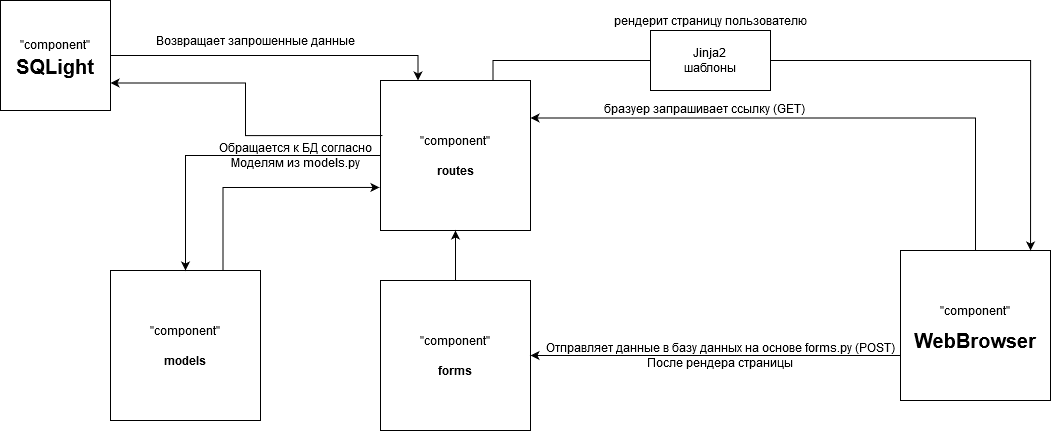

The diagram above was exported from draw.io. Its source (the exported page's mxGraphModel, read from the mxfile embedded in the PNG):
<mxGraphModel dx="1422" dy="801" grid="1" gridSize="10" guides="1" tooltips="1" connect="1" arrows="1" fold="1" page="1" pageScale="1" pageWidth="1100" pageHeight="850" background="#ffffff" math="0" shadow="0">
  <root>
    <mxCell id="0" />
    <mxCell id="1" parent="0" />
    <mxCell id="_5DftwCli-ctSO2zciep-4" value="" style="group" vertex="1" connectable="0" parent="1">
      <mxGeometry x="50" y="300" width="150" height="110" as="geometry" />
    </mxCell>
    <mxCell id="_5DftwCli-ctSO2zciep-1" value="" style="whiteSpace=wrap;html=1;aspect=fixed;" vertex="1" parent="_5DftwCli-ctSO2zciep-4">
      <mxGeometry width="109.99999999999999" height="109.99999999999999" as="geometry" />
    </mxCell>
    <mxCell id="_5DftwCli-ctSO2zciep-2" value="&lt;font style=&quot;font-size: 20px&quot;&gt;&lt;b&gt;SQLight&lt;/b&gt;&lt;/font&gt;" style="text;html=1;strokeColor=none;fillColor=none;align=center;verticalAlign=middle;whiteSpace=wrap;rounded=0;" vertex="1" parent="_5DftwCli-ctSO2zciep-4">
      <mxGeometry x="35" y="58.666666666666664" width="40" height="14.666666666666666" as="geometry" />
    </mxCell>
    <mxCell id="_5DftwCli-ctSO2zciep-3" value="&quot;component&quot;" style="text;html=1;strokeColor=none;fillColor=none;align=center;verticalAlign=middle;whiteSpace=wrap;rounded=0;" vertex="1" parent="_5DftwCli-ctSO2zciep-4">
      <mxGeometry x="35" y="36.666666666666664" width="40" height="14.666666666666666" as="geometry" />
    </mxCell>
    <mxCell id="_5DftwCli-ctSO2zciep-5" value="" style="group" vertex="1" connectable="0" parent="1">
      <mxGeometry x="430" y="380" width="150" height="150" as="geometry" />
    </mxCell>
    <mxCell id="_5DftwCli-ctSO2zciep-6" value="" style="whiteSpace=wrap;html=1;aspect=fixed;" vertex="1" parent="_5DftwCli-ctSO2zciep-5">
      <mxGeometry width="150" height="150" as="geometry" />
    </mxCell>
    <mxCell id="_5DftwCli-ctSO2zciep-7" value="&lt;b&gt;routes&lt;/b&gt;" style="text;html=1;strokeColor=none;fillColor=none;align=center;verticalAlign=middle;whiteSpace=wrap;rounded=0;" vertex="1" parent="_5DftwCli-ctSO2zciep-5">
      <mxGeometry x="55" y="80" width="40" height="20" as="geometry" />
    </mxCell>
    <mxCell id="_5DftwCli-ctSO2zciep-8" value="&quot;component&quot;" style="text;html=1;strokeColor=none;fillColor=none;align=center;verticalAlign=middle;whiteSpace=wrap;rounded=0;" vertex="1" parent="_5DftwCli-ctSO2zciep-5">
      <mxGeometry x="55" y="50" width="40" height="20" as="geometry" />
    </mxCell>
    <mxCell id="_5DftwCli-ctSO2zciep-9" value="" style="group" vertex="1" connectable="0" parent="1">
      <mxGeometry x="950" y="550" width="150" height="150" as="geometry" />
    </mxCell>
    <mxCell id="_5DftwCli-ctSO2zciep-10" value="" style="whiteSpace=wrap;html=1;aspect=fixed;" vertex="1" parent="_5DftwCli-ctSO2zciep-9">
      <mxGeometry width="150" height="150" as="geometry" />
    </mxCell>
    <mxCell id="_5DftwCli-ctSO2zciep-11" value="&lt;font style=&quot;font-size: 20px&quot;&gt;&lt;b&gt;WebBrowser&lt;/b&gt;&lt;/font&gt;" style="text;html=1;strokeColor=none;fillColor=none;align=center;verticalAlign=middle;whiteSpace=wrap;rounded=0;" vertex="1" parent="_5DftwCli-ctSO2zciep-9">
      <mxGeometry x="55" y="80" width="40" height="20" as="geometry" />
    </mxCell>
    <mxCell id="_5DftwCli-ctSO2zciep-12" value="&quot;component&quot;" style="text;html=1;strokeColor=none;fillColor=none;align=center;verticalAlign=middle;whiteSpace=wrap;rounded=0;" vertex="1" parent="_5DftwCli-ctSO2zciep-9">
      <mxGeometry x="55" y="50" width="40" height="20" as="geometry" />
    </mxCell>
    <mxCell id="_5DftwCli-ctSO2zciep-14" value="" style="group" vertex="1" connectable="0" parent="1">
      <mxGeometry x="160" y="570" width="150" height="150" as="geometry" />
    </mxCell>
    <mxCell id="_5DftwCli-ctSO2zciep-15" value="" style="whiteSpace=wrap;html=1;aspect=fixed;" vertex="1" parent="_5DftwCli-ctSO2zciep-14">
      <mxGeometry width="150" height="150" as="geometry" />
    </mxCell>
    <mxCell id="_5DftwCli-ctSO2zciep-16" value="&lt;b&gt;models&lt;/b&gt;" style="text;html=1;strokeColor=none;fillColor=none;align=center;verticalAlign=middle;whiteSpace=wrap;rounded=0;" vertex="1" parent="_5DftwCli-ctSO2zciep-14">
      <mxGeometry x="55" y="80" width="40" height="20" as="geometry" />
    </mxCell>
    <mxCell id="_5DftwCli-ctSO2zciep-17" value="&quot;component&quot;" style="text;html=1;strokeColor=none;fillColor=none;align=center;verticalAlign=middle;whiteSpace=wrap;rounded=0;" vertex="1" parent="_5DftwCli-ctSO2zciep-14">
      <mxGeometry x="55" y="50" width="40" height="20" as="geometry" />
    </mxCell>
    <mxCell id="_5DftwCli-ctSO2zciep-18" value="" style="group" vertex="1" connectable="0" parent="1">
      <mxGeometry x="430" y="580" width="150" height="150" as="geometry" />
    </mxCell>
    <mxCell id="_5DftwCli-ctSO2zciep-19" value="" style="whiteSpace=wrap;html=1;aspect=fixed;" vertex="1" parent="_5DftwCli-ctSO2zciep-18">
      <mxGeometry width="150" height="150" as="geometry" />
    </mxCell>
    <mxCell id="_5DftwCli-ctSO2zciep-20" value="&lt;b&gt;forms&lt;/b&gt;" style="text;html=1;strokeColor=none;fillColor=none;align=center;verticalAlign=middle;whiteSpace=wrap;rounded=0;" vertex="1" parent="_5DftwCli-ctSO2zciep-18">
      <mxGeometry x="55" y="80" width="40" height="20" as="geometry" />
    </mxCell>
    <mxCell id="_5DftwCli-ctSO2zciep-21" value="&quot;component&quot;" style="text;html=1;strokeColor=none;fillColor=none;align=center;verticalAlign=middle;whiteSpace=wrap;rounded=0;" vertex="1" parent="_5DftwCli-ctSO2zciep-18">
      <mxGeometry x="55" y="50" width="40" height="20" as="geometry" />
    </mxCell>
    <mxCell id="_5DftwCli-ctSO2zciep-28" style="edgeStyle=orthogonalEdgeStyle;rounded=0;orthogonalLoop=1;jettySize=auto;html=1;exitX=0.5;exitY=0;exitDx=0;exitDy=0;entryX=1;entryY=0.25;entryDx=0;entryDy=0;" edge="1" parent="1" source="_5DftwCli-ctSO2zciep-10" target="_5DftwCli-ctSO2zciep-6">
      <mxGeometry relative="1" as="geometry">
        <mxPoint x="600" y="430" as="targetPoint" />
      </mxGeometry>
    </mxCell>
    <mxCell id="_5DftwCli-ctSO2zciep-33" style="edgeStyle=orthogonalEdgeStyle;rounded=0;orthogonalLoop=1;jettySize=auto;html=1;exitX=0.75;exitY=0;exitDx=0;exitDy=0;entryX=0.867;entryY=0;entryDx=0;entryDy=0;entryPerimeter=0;" edge="1" parent="1" source="_5DftwCli-ctSO2zciep-6" target="_5DftwCli-ctSO2zciep-10">
      <mxGeometry relative="1" as="geometry" />
    </mxCell>
    <mxCell id="_5DftwCli-ctSO2zciep-40" style="edgeStyle=orthogonalEdgeStyle;rounded=0;orthogonalLoop=1;jettySize=auto;html=1;exitX=0.013;exitY=0.367;exitDx=0;exitDy=0;entryX=1;entryY=0.75;entryDx=0;entryDy=0;exitPerimeter=0;" edge="1" parent="1" source="_5DftwCli-ctSO2zciep-6" target="_5DftwCli-ctSO2zciep-1">
      <mxGeometry relative="1" as="geometry" />
    </mxCell>
    <mxCell id="_5DftwCli-ctSO2zciep-41" style="edgeStyle=orthogonalEdgeStyle;rounded=0;orthogonalLoop=1;jettySize=auto;html=1;exitX=1;exitY=0.5;exitDx=0;exitDy=0;entryX=0.25;entryY=0;entryDx=0;entryDy=0;" edge="1" parent="1" source="_5DftwCli-ctSO2zciep-1" target="_5DftwCli-ctSO2zciep-6">
      <mxGeometry relative="1" as="geometry" />
    </mxCell>
    <mxCell id="_5DftwCli-ctSO2zciep-42" value="&lt;div&gt;&lt;br&gt;&lt;/div&gt;&lt;div&gt;бразуер запрашивает ссылку (GET)&lt;/div&gt;" style="text;html=1;align=center;verticalAlign=middle;resizable=0;points=[];autosize=1;" vertex="1" parent="1">
      <mxGeometry x="644" y="386" width="220" height="30" as="geometry" />
    </mxCell>
    <mxCell id="_5DftwCli-ctSO2zciep-48" value="&lt;div&gt;рендерит страницу пользователю&lt;/div&gt;" style="text;html=1;align=center;verticalAlign=middle;resizable=0;points=[];autosize=1;" vertex="1" parent="1">
      <mxGeometry x="655" y="310" width="210" height="20" as="geometry" />
    </mxCell>
    <mxCell id="_5DftwCli-ctSO2zciep-49" value="&lt;div&gt;Jinja2 &lt;br&gt;&lt;/div&gt;&lt;div&gt;шаблоны&lt;br&gt;&lt;/div&gt;" style="rounded=0;whiteSpace=wrap;html=1;" vertex="1" parent="1">
      <mxGeometry x="700" y="330" width="120" height="60" as="geometry" />
    </mxCell>
    <mxCell id="_5DftwCli-ctSO2zciep-51" style="edgeStyle=orthogonalEdgeStyle;rounded=0;orthogonalLoop=1;jettySize=auto;html=1;exitX=0.5;exitY=0;exitDx=0;exitDy=0;fillColor=#ffffff;" edge="1" parent="1" source="_5DftwCli-ctSO2zciep-19" target="_5DftwCli-ctSO2zciep-6">
      <mxGeometry relative="1" as="geometry" />
    </mxCell>
    <mxCell id="_5DftwCli-ctSO2zciep-52" value="&lt;div&gt;Обращается к БД согласно&lt;/div&gt;&lt;div&gt;Моделям из models.py&lt;br&gt;&lt;/div&gt;" style="text;html=1;align=center;verticalAlign=middle;resizable=0;points=[];autosize=1;" vertex="1" parent="1">
      <mxGeometry x="260" y="440" width="170" height="30" as="geometry" />
    </mxCell>
    <mxCell id="_5DftwCli-ctSO2zciep-53" style="edgeStyle=orthogonalEdgeStyle;rounded=0;orthogonalLoop=1;jettySize=auto;html=1;exitX=0;exitY=0.5;exitDx=0;exitDy=0;entryX=0.5;entryY=0;entryDx=0;entryDy=0;fillColor=#ffffff;" edge="1" parent="1" source="_5DftwCli-ctSO2zciep-6" target="_5DftwCli-ctSO2zciep-15">
      <mxGeometry relative="1" as="geometry" />
    </mxCell>
    <mxCell id="_5DftwCli-ctSO2zciep-54" style="edgeStyle=orthogonalEdgeStyle;rounded=0;orthogonalLoop=1;jettySize=auto;html=1;exitX=0.75;exitY=0;exitDx=0;exitDy=0;entryX=-0.007;entryY=0.713;entryDx=0;entryDy=0;entryPerimeter=0;fillColor=#ffffff;" edge="1" parent="1" source="_5DftwCli-ctSO2zciep-15" target="_5DftwCli-ctSO2zciep-6">
      <mxGeometry relative="1" as="geometry" />
    </mxCell>
    <mxCell id="_5DftwCli-ctSO2zciep-56" value="Возвращает запрошенные данные" style="text;html=1;align=center;verticalAlign=middle;resizable=0;points=[];autosize=1;" vertex="1" parent="1">
      <mxGeometry x="200" y="330" width="210" height="20" as="geometry" />
    </mxCell>
    <mxCell id="_5DftwCli-ctSO2zciep-68" value="&lt;div&gt;Отправляет данные в базу данных на основе forms.py (POST)&lt;/div&gt;&lt;div&gt;После рендера страницы&lt;br&gt;&lt;/div&gt;" style="text;html=1;align=center;verticalAlign=middle;resizable=0;points=[];autosize=1;" vertex="1" parent="1">
      <mxGeometry x="590" y="640" width="360" height="30" as="geometry" />
    </mxCell>
    <mxCell id="_5DftwCli-ctSO2zciep-69" style="edgeStyle=orthogonalEdgeStyle;rounded=0;orthogonalLoop=1;jettySize=auto;html=1;exitX=0;exitY=0.7;exitDx=0;exitDy=0;fillColor=#ffffff;exitPerimeter=0;" edge="1" parent="1" source="_5DftwCli-ctSO2zciep-10" target="_5DftwCli-ctSO2zciep-19">
      <mxGeometry relative="1" as="geometry" />
    </mxCell>
  </root>
</mxGraphModel>